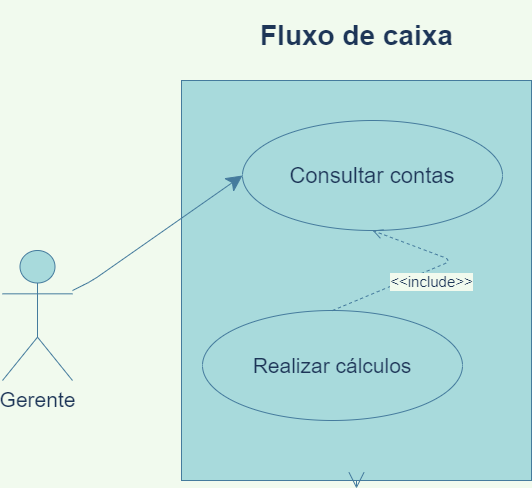

The diagram above was exported from draw.io. Its source (the exported page's mxGraphModel, read from the mxfile embedded in the PNG):
<mxGraphModel dx="868" dy="482" grid="1" gridSize="10" guides="1" tooltips="1" connect="1" arrows="1" fold="1" page="1" pageScale="1" pageWidth="827" pageHeight="1169" background="#F1FAEE" math="0" shadow="0">
  <root>
    <mxCell id="0" />
    <mxCell id="1" parent="0" />
    <mxCell id="IBbJDrNkjL18sqw7Rc1C-1" value="" style="rounded=0;whiteSpace=wrap;html=1;hachureGap=4;pointerEvents=0;fillColor=#A8DADC;strokeColor=#457B9D;fontColor=#1D3557;" parent="1" vertex="1">
      <mxGeometry x="239" y="110" width="350" height="400" as="geometry" />
    </mxCell>
    <mxCell id="XVSgiziQ_g14ShpZauag-1" value="&lt;font style=&quot;font-size: 21px&quot;&gt;Gerente&lt;/font&gt;" style="shape=umlActor;verticalLabelPosition=bottom;verticalAlign=top;html=1;outlineConnect=0;hachureGap=4;pointerEvents=0;fillColor=#A8DADC;strokeColor=#457B9D;fontColor=#1D3557;" parent="1" vertex="1">
      <mxGeometry x="60" y="280" width="70" height="130" as="geometry" />
    </mxCell>
    <mxCell id="IBbJDrNkjL18sqw7Rc1C-2" value="&lt;font style=&quot;font-size: 28px&quot;&gt;Fluxo de caixa&lt;/font&gt;" style="text;strokeColor=none;fillColor=none;html=1;fontSize=24;fontStyle=1;verticalAlign=middle;align=center;hachureGap=4;pointerEvents=0;fontColor=#1D3557;" parent="1" vertex="1">
      <mxGeometry x="364" y="30" width="100" height="70" as="geometry" />
    </mxCell>
    <mxCell id="IBbJDrNkjL18sqw7Rc1C-3" value="&lt;font style=&quot;font-size: 22px&quot;&gt;Consultar contas&lt;/font&gt;" style="ellipse;whiteSpace=wrap;html=1;hachureGap=4;pointerEvents=0;fillColor=#A8DADC;strokeColor=#457B9D;fontColor=#1D3557;" parent="1" vertex="1">
      <mxGeometry x="300" y="150" width="260" height="110" as="geometry" />
    </mxCell>
    <mxCell id="IBbJDrNkjL18sqw7Rc1C-4" value="&lt;font style=&quot;font-size: 21px&quot;&gt;Realizar cálculos&lt;/font&gt;" style="ellipse;whiteSpace=wrap;html=1;hachureGap=4;pointerEvents=0;fillColor=#A8DADC;strokeColor=#457B9D;fontColor=#1D3557;" parent="1" vertex="1">
      <mxGeometry x="260" y="340" width="260" height="110" as="geometry" />
    </mxCell>
    <mxCell id="IBbJDrNkjL18sqw7Rc1C-5" style="edgeStyle=none;curved=1;rounded=0;orthogonalLoop=1;jettySize=auto;html=1;exitX=0.5;exitY=1;exitDx=0;exitDy=0;endArrow=open;startSize=14;endSize=14;sourcePerimeterSpacing=8;targetPerimeterSpacing=8;labelBackgroundColor=#F1FAEE;strokeColor=#457B9D;fontColor=#1D3557;" parent="1" source="IBbJDrNkjL18sqw7Rc1C-1" target="IBbJDrNkjL18sqw7Rc1C-1" edge="1">
      <mxGeometry relative="1" as="geometry" />
    </mxCell>
    <mxCell id="IBbJDrNkjL18sqw7Rc1C-8" value="&lt;font style=&quot;font-size: 15px&quot;&gt;&amp;lt;&amp;lt;include&amp;gt;&amp;gt;&lt;/font&gt;" style="html=1;verticalAlign=bottom;endArrow=open;dashed=1;endSize=8;sourcePerimeterSpacing=8;targetPerimeterSpacing=8;exitX=0.5;exitY=0;exitDx=0;exitDy=0;labelBackgroundColor=#F1FAEE;strokeColor=#457B9D;fontColor=#1D3557;entryX=0.5;entryY=1;entryDx=0;entryDy=0;" parent="1" source="IBbJDrNkjL18sqw7Rc1C-4" target="IBbJDrNkjL18sqw7Rc1C-3" edge="1">
      <mxGeometry x="-0.0881" y="-22" relative="1" as="geometry">
        <mxPoint x="450" y="390" as="sourcePoint" />
        <mxPoint x="370" y="390" as="targetPoint" />
        <Array as="points">
          <mxPoint x="510" y="290" />
        </Array>
        <mxPoint as="offset" />
      </mxGeometry>
    </mxCell>
    <mxCell id="IBbJDrNkjL18sqw7Rc1C-9" value="" style="endArrow=classic;html=1;startSize=14;endSize=14;sourcePerimeterSpacing=8;targetPerimeterSpacing=8;entryX=0;entryY=0.5;entryDx=0;entryDy=0;exitX=1;exitY=0.308;exitDx=0;exitDy=0;exitPerimeter=0;labelBackgroundColor=#F1FAEE;strokeColor=#457B9D;fontColor=#1D3557;" parent="1" source="XVSgiziQ_g14ShpZauag-1" target="IBbJDrNkjL18sqw7Rc1C-3" edge="1">
      <mxGeometry width="50" height="50" relative="1" as="geometry">
        <mxPoint x="130" y="330" as="sourcePoint" />
        <mxPoint x="180" y="280" as="targetPoint" />
        <Array as="points">
          <mxPoint x="150" y="310" />
        </Array>
      </mxGeometry>
    </mxCell>
  </root>
</mxGraphModel>